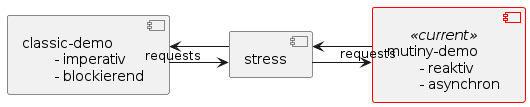

The diagram above was rendered by PlantUML. Its source (embedded in the PNG):
@startuml
left to right direction

skinparam linetype ortho

skinparam component<<current>> {
    BorderColor red
    BorderThickness 1
}

    component [classic-demo\n\t- imperativ\n\t- blockierend] as c

    component [mutiny-demo\n\t- reaktiv\n\t- asynchron] as mt <<current>>

    component [stress] as st

st --> c: requests
c --> st

st --> mt: requests
mt --> st
@enduml